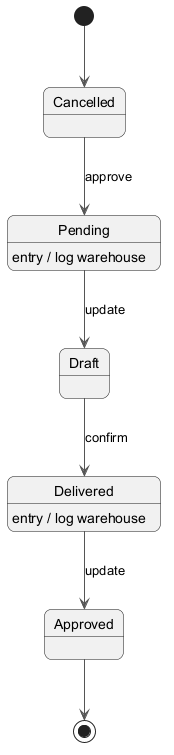

The diagram above was rendered by PlantUML. Its source (embedded in the PNG):
@startuml
skinparam backgroundColor #FFFFFF
skinparam roundCorner 15
skinparam ArrowColor #555555
[*] --> Cancelled
Cancelled --> Pending : approve
Pending --> Draft : update
Pending : entry / log warehouse
Draft --> Delivered : confirm
Delivered --> Approved : update
Delivered : entry / log warehouse
Approved --> [*]
@enduml